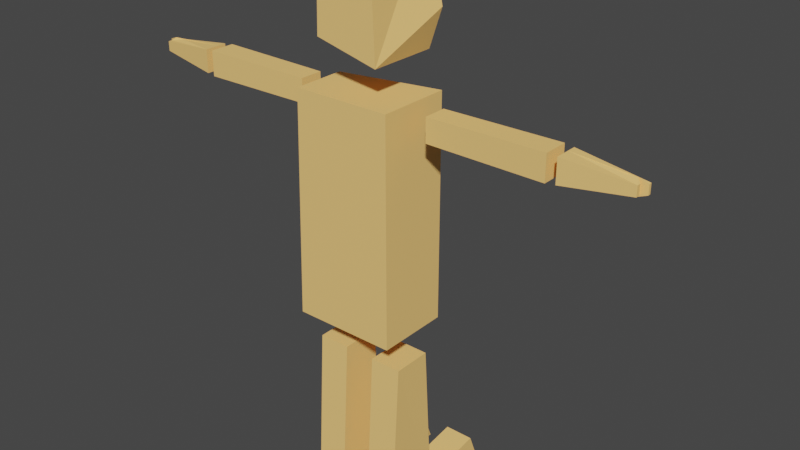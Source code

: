 # Source: PlayerBlenderFile.blend  (saved by Blender 3.0.42; exported with 4.5.12 LTS)
import bpy
from mathutils import Matrix  # noqa: F401  (used for matrix-valued properties, if any)

bpy.ops.wm.read_factory_settings(use_empty=True)
scene = bpy.context.scene
scene.name = 'Scene'

# ---- collections
col_collection = bpy.data.collections.new('Collection'); scene.collection.children.link(col_collection)

# ---- materials (node trees are filled in below, after node groups)
mat_bodymat = bpy.data.materials.new('BodyMat')
mat_bodymat.alpha_threshold = 0.0
mat_bodymat.use_transparent_shadow = False
mat_bodymat.line_color = (0.0, 0.0, 0.0, 1.0)
mat_facematerial = bpy.data.materials.new('FaceMaterial')
mat_facematerial.use_transparent_shadow = False

# ---- material node trees
mat_bodymat.use_nodes = True; mat_bodymat.node_tree.nodes.clear()
_N = mat_bodymat.node_tree.nodes; _L = mat_bodymat.node_tree.links
n0 = _N.new('ShaderNodeOutputMaterial'); n0.name = 'Material Output'; n0.location = (300, 300)
n1 = _N.new('ShaderNodeBsdfPrincipled'); n1.name = 'Principled BSDF'; n1.location = (10, 300)
n1.distribution = 'GGX'
n1.subsurface_method = 'RANDOM_WALK_SKIN'
n1.inputs[0].default_value = (1.0, 0.6, 0.2, 1.0)
n1.inputs[2].default_value = 1.0
n1.inputs[3].default_value = 1.45
n1.inputs[11].default_value = 1.01
n1.inputs[13].default_value = 0.0
n1.inputs[20].default_value = 1.0
n1.inputs[27].default_value = (0.0, 0.0, 0.0, 1.0)
n1.inputs[28].default_value = 1.0
_L.new(n1.outputs[0], n0.inputs[0])
n0.is_active_output = True
mat_facematerial.use_nodes = True; mat_facematerial.node_tree.nodes.clear()
_N = mat_facematerial.node_tree.nodes; _L = mat_facematerial.node_tree.links
n0 = _N.new('ShaderNodeBsdfPrincipled'); n0.name = 'Principled BSDF'; n0.location = (10, 300)
n0.distribution = 'GGX'
n0.subsurface_method = 'RANDOM_WALK_SKIN'
n0.inputs[0].default_value = (0.02012, 0.2, 0.0, 1.0)
n0.inputs[3].default_value = 1.45
n0.inputs[27].default_value = (0.0, 0.0, 0.0, 1.0)
n0.inputs[28].default_value = 1.0
n1 = _N.new('ShaderNodeOutputMaterial'); n1.name = 'Material Output'; n1.location = (300, 300)
_L.new(n0.outputs[0], n1.inputs[0])
n1.is_active_output = True

# ---- world
world_world = bpy.data.worlds.new('World'); scene.world = world_world
world_world.use_nodes = True; world_world.node_tree.nodes.clear()
_N = world_world.node_tree.nodes; _L = world_world.node_tree.links
n0 = _N.new('ShaderNodeOutputWorld'); n0.name = 'World Output'; n0.location = (300, 300)
n1 = _N.new('ShaderNodeBackground'); n1.name = 'Background'; n1.location = (10, 300)
n1.inputs[0].default_value = (0.05088, 0.05088, 0.05088, 1.0)
_L.new(n1.outputs[0], n0.inputs[0])
n0.is_active_output = True
world_world.color = (0.05088, 0.05088, 0.05088)
world_world.use_sun_shadow = False
world_world.sun_shadow_jitter_overblur = 0.0

# ---- meshes
me_cube_005 = bpy.data.meshes.new('Cube.005')
me_cube_005.from_pydata([(-0.2418, -0.4995, -0.04331), (-0.2418, -0.4995, 0.4402), (0.2418, -0.4995, -0.04331), (0.2418, -0.4995, 0.4402), (0.04322, 0.7382, 0.03454), (0.06359, -0.4995, -0.04331), (0.06359, -0.4995, 0.4402), (0.04322, 0.5263, 0.3632), (0.04322, 0.5263, 0.03454), (0.04322, 0.7382, 0.3632), (0.06359, -0.4995, 0.4402), (0.04322, 0.7382, 0.3632), (0.04322, 0.5263, 0.03454), (0.06359, -0.4995, -0.04331), (0.04322, 0.5263, 0.3632), (0.04322, 0.7382, 0.03454), (0.06369, 0.9228, 0.2941), (0.06369, 0.9228, 0.2941), (0.1234, 0.9228, 0.2941), (0.1234, 0.9228, 0.1036), (0.06369, 0.9228, 0.1036), (0.06369, 0.9228, 0.1036), (-0.1003, 0.8156, 0.2985), (-0.1003, 0.8156, 0.09924), (-0.02078, 0.8156, 0.09924), (-0.02078, 0.8156, 0.2985), (-0.2418, -3.075, -0.04331), (-0.2418, -3.075, 0.4402), (0.2418, -3.075, -0.04331), (0.2418, -3.075, 0.4402), (-0.2593, -0.6849, 0.4588), (0.2593, -0.6849, -0.0599), (-0.2593, -0.6849, -0.0599), (0.2593, -0.6849, 0.4588), (0.7157, -5.0, -3.114), (0.7157, -5.059, -1.137), (-0.7087, -5.0, -3.114), (-0.7087, -5.059, -1.137), (0.7142, -5.222, -1.623), (-0.7732, -5.649, 4.5), (-0.7732, -5.527, -0.1343), (0.3196, -5.649, 4.5), (0.3196, -5.527, -0.1343), (-0.2418, -8.513, 0.4187), (-0.2418, -8.513, -0.06489), (0.2418, -8.513, 0.4187), (0.2418, -8.513, -0.06489), (0.04322, -9.75, 0.3408), (0.06359, -8.513, 0.4187), (0.06359, -8.513, -0.06489), (0.04322, -9.538, 0.01212), (0.04322, -9.538, 0.3408), (0.04322, -9.75, 0.01212), (0.06359, -8.513, -0.06489), (0.04322, -9.75, 0.01212), (0.04322, -9.538, 0.3408), (0.06359, -8.513, 0.4187), (0.04322, -9.538, 0.01212), (0.04322, -9.75, 0.3408), (0.06369, -9.935, 0.08122), (0.06369, -9.935, 0.08122), (0.1234, -9.935, 0.08122), (0.1234, -9.935, 0.2717), (0.06369, -9.935, 0.2717), (0.06369, -9.935, 0.2717), (-0.1003, -9.828, 0.07682), (-0.1003, -9.828, 0.2761), (-0.02078, -9.828, 0.2761), (-0.02078, -9.828, 0.07682), (-0.2418, -5.937, 0.4187), (-0.2418, -5.937, -0.06489), (0.2418, -5.937, 0.4187), (0.2418, -5.937, -0.06489), (-0.2593, -8.327, -0.08344), (0.2593, -8.327, 0.4353), (-0.2593, -8.327, 0.4353), (0.2593, -8.327, -0.08344), (-0.6501, -3.509, 8.853), (-0.4323, -3.509, 5.143), (-0.6501, -4.167, 8.853), (-0.4323, -4.167, 5.143), (0.3851, -3.509, 5.143), (0.3851, -4.167, 5.143), (0.614, -4.149, 8.385), (0.614, -3.527, 8.385), (2.009, -4.149, 8.182), (2.268, -4.167, 8.873), (2.268, -3.509, 8.873), (2.009, -3.527, 8.182), (-0.6501, -4.815, 8.853), (-0.4323, -4.815, 5.143), (-0.6501, -5.473, 8.853), (-0.4323, -5.473, 5.143), (0.3851, -4.815, 5.143), (0.3851, -5.473, 5.143), (0.614, -5.455, 8.385), (0.614, -4.833, 8.385), (2.009, -5.455, 8.182), (2.268, -5.473, 8.873), (2.268, -4.815, 8.873), (2.009, -4.833, 8.182), (0.7144, -3.501, -1.623), (0.7157, -3.773, -0.8324), (-0.7087, -3.773, -0.8324), (0.7157, -3.822, -3.24), (-0.7087, -3.874, -3.24), (0.7448, -3.503, -0.1343), (-0.7732, -3.503, 4.5), (0.7448, -3.503, 4.5), (-0.7732, -3.503, -0.1343), (0.7144, -3.823, -1.623), (0.7142, -5.015, -1.623), (0.7157, -3.925, -2.836), (0.7157, -4.917, -2.781), (0.9006, -5.015, -1.623), (0.9007, -3.823, -1.623), (0.9021, -3.925, -2.836), (0.9021, -4.917, -2.781)], [], [(13, 10, 1, 0), (15, 11, 16, 21), (14, 7, 9, 11), (12, 8, 5, 13), (2, 3, 6, 5), (8, 12, 15, 4), (11, 15, 24, 25), (7, 14, 10, 6), (5, 6, 10, 13), (16, 17, 18, 19, 20, 21), (4, 15, 21, 20), (51, 47, 63, 62, 45, 48), (8, 4, 20, 19, 2, 5), (50, 49, 46, 61, 60, 52), (11, 9, 17, 16), (22, 25, 24, 23), (43, 66, 67, 58, 55, 56), (57, 54, 68, 65, 44, 53), (28, 26, 32, 31), (39, 41, 108, 107), (75, 74, 71, 69), (32, 30, 33, 31), (27, 30, 32, 26), (45, 62, 61, 46), (105, 103, 102, 101, 104), (79, 80, 82, 83, 85, 86), (40, 109, 106, 42), (40, 39, 107, 109), (33, 30, 27, 29), (70, 73, 75, 69), (56, 53, 44, 43), (58, 54, 59, 64), (57, 50, 52, 54), (55, 51, 48, 56), (45, 46, 49, 48), (51, 55, 58, 47), (54, 58, 67, 68), (50, 57, 53, 49), (48, 49, 53, 56), (59, 60, 61, 62, 63, 64), (47, 58, 64, 63), (7, 6, 3, 18, 17, 9), (2, 19, 18, 3), (83, 82, 81, 84), (54, 52, 60, 59), (65, 68, 67, 66), (22, 23, 0, 1), (14, 11, 25, 22, 1, 10), (0, 23, 24, 15, 12, 13), (112, 110, 115, 116), (28, 29, 27, 26), (74, 76, 72, 71), (75, 73, 76, 74), (84, 81, 78, 77, 87, 88), (95, 94, 93, 96), (91, 92, 94, 95, 97, 98), (91, 98, 99, 89), (82, 80, 78, 81), (71, 72, 70, 69), (42, 106, 108, 41), (86, 85, 88, 87), (83, 84, 88, 85), (77, 78, 80, 79), (96, 93, 90, 89, 99, 100), (65, 66, 43, 44), (89, 90, 92, 91), (94, 92, 90, 93), (98, 97, 100, 99), (95, 96, 100, 97), (108, 106, 109, 107), (34, 104, 101, 110, 112, 113, 111, 38), (37, 35, 102, 103), (76, 73, 70, 72), (79, 86, 87, 77), (36, 37, 103, 105), (39, 40, 42, 41), (34, 38, 35, 37, 36), (31, 33, 29, 28), (117, 116, 115, 114), (111, 110, 101, 102, 35, 38), (113, 117, 114, 111), (112, 116, 117, 113), (34, 36, 105, 104), (110, 111, 114, 115)])
me_cube_005.polygons.foreach_set('material_index', [0, 0, 0, 0, 0, 0, 0, 0, 0, 0, 0, 0, 0, 0, 0, 0, 0, 0, 0, 0, 0, 0, 0, 0, 0, 0, 0, 0, 0, 0, 0, 0, 0, 0, 0, 0, 0, 0, 0, 0, 0, 0, 0, 0, 0, 0, 0, 0, 0, 0, 0, 0, 0, 0, 0, 0, 0, 0, 0, 0, 0, 0, 0, 0, 0, 0, 0, 0, 0, 0, 0, 0, 0, 0, 0, 0, 0, 0, 1, 0, 0, 0, 0, 0])
_uv = me_cube_005.uv_layers.new(name='UVMap')
_uv.uv.foreach_set('vector', [0.375, 0.8421, 0.625, 0.8421, 0.625, 1.0, 0.375, 1.0, 0.2829, 0.6815, 0.7171, 0.6815, 0.7171, 0.6815, 0.2829, 0.6815, 0.7171, 0.6815, 0.7171, 0.6815, 0.7171, 0.6815, 0.7171, 0.6815, 0.2829, 0.6815, 0.2829, 0.6815, 0.2829, 0.75, 0.2829, 0.75, 0.375, 0.75, 0.625, 0.75, 0.625, 0.8421, 0.375, 0.8421, 0.2829, 0.6815, 0.2829, 0.6815, 0.2829, 0.6815, 0.2829, 0.6815, 0.7171, 0.6815, 0.2829, 0.6815, 0.2829, 0.6815, 0.7171, 0.6815, 0.7171, 0.6815, 0.7171, 0.6815, 0.7171, 0.75, 0.7171, 0.75, 0.375, 0.8421, 0.625, 0.8421, 0.625, 0.8421, 0.375, 0.8421, 0.7171, 0.6815, 0.7171, 0.6815, 0.625, 0.6815, 0.375, 0.6815, 0.2829, 0.6815, 0.2829, 0.6815, 0.2829, 0.6815, 0.2829, 0.6815, 0.2829, 0.6815, 0.2829, 0.6815, 0.2829, 0.6815, 0.2829, 0.6815, 0.2829, 0.6815, 0.375, 0.6815, 0.375, 0.75, 0.2829, 0.75, 0.2829, 0.6815, 0.2829, 0.6815, 0.2829, 0.6815, 0.375, 0.6815, 0.375, 0.75, 0.2829, 0.75, 0.7171, 0.6815, 0.7171, 0.75, 0.625, 0.75, 0.625, 0.6815, 0.7171, 0.6815, 0.7171, 0.6815, 0.7171, 0.6815, 0.7171, 0.6815, 0.7171, 0.6815, 0.7171, 0.6815, 0.875, 0.6815, 0.7171, 0.6815, 0.2829, 0.6815, 0.375, 0.06855, 0.125, 0.75, 0.125, 0.6815, 0.2829, 0.6815, 0.2829, 0.6815, 0.2829, 0.6815, 0.2829, 0.75, 0.7171, 0.6815, 0.7171, 0.6815, 0.7171, 0.6815, 0.875, 0.6815, 0.875, 0.75, 0.7171, 0.75, 0.375, 0.75, 0.125, 0.75, 0.125, 0.5903, 0.375, 0.5903, 0.125, 0.5, 0.375, 0.5, 0.375, 0.625, 0.125, 0.625, 0.125, 0.5903, 0.375, 0.5903, 0.375, 0.75, 0.125, 0.75, 0.375, 0.1597, 0.875, 0.5903, 0.625, 0.5903, 0.375, 0.5903, 0.625, 0.0, 0.625, 0.1597, 0.375, 0.1597, 0.375, 0.0, 0.375, 0.75, 0.375, 0.6815, 0.625, 0.6815, 0.625, 0.75, 0.625, 0.125, 0.125, 0.625, 0.375, 0.625, 0.4583, 0.625, 0.625, 0.625, 0.375, 0.25, 0.625, 0.25, 0.625, 0.5, 0.4012, 0.5, 0.4012, 0.5, 0.375, 0.5, 0.875, 0.5, 0.875, 0.625, 0.625, 0.625, 0.625, 0.5, 0.625, 0.25, 0.375, 0.25, 0.375, 0.125, 0.625, 0.125, 0.625, 0.5903, 0.875, 0.5903, 0.875, 0.75, 0.625, 0.75, 0.625, 0.0, 0.625, 0.1597, 0.375, 0.1597, 0.375, 0.0, 0.375, 0.8421, 0.625, 0.8421, 0.625, 1.0, 0.375, 1.0, 0.2829, 0.6815, 0.7171, 0.6815, 0.7171, 0.6815, 0.2829, 0.6815, 0.7171, 0.6815, 0.7171, 0.6815, 0.7171, 0.6815, 0.7171, 0.6815, 0.2829, 0.6815, 0.2829, 0.6815, 0.2829, 0.75, 0.2829, 0.75, 0.375, 0.75, 0.625, 0.75, 0.625, 0.8421, 0.375, 0.8421, 0.2829, 0.6815, 0.2829, 0.6815, 0.2829, 0.6815, 0.2829, 0.6815, 0.7171, 0.6815, 0.2829, 0.6815, 0.2829, 0.6815, 0.7171, 0.6815, 0.7171, 0.6815, 0.7171, 0.6815, 0.7171, 0.75, 0.7171, 0.75, 0.375, 0.8421, 0.625, 0.8421, 0.625, 0.8421, 0.375, 0.8421, 0.7171, 0.6815, 0.7171, 0.6815, 0.625, 0.6815, 0.375, 0.6815, 0.2829, 0.6815, 0.2829, 0.6815, 0.2829, 0.6815, 0.2829, 0.6815, 0.2829, 0.6815, 0.2829, 0.6815, 0.7171, 0.6815, 0.7171, 0.75, 0.625, 0.75, 0.625, 0.6815, 0.7171, 0.6815, 0.7171, 0.6815, 0.375, 0.75, 0.375, 0.6815, 0.625, 0.6815, 0.625, 0.75, 0.4012, 0.5, 0.625, 0.5, 0.625, 0.75, 0.4012, 0.75, 0.7171, 0.6815, 0.7171, 0.6815, 0.7171, 0.6815, 0.7171, 0.6815, 0.875, 0.6815, 0.7171, 0.6815, 0.2829, 0.6815, 0.375, 0.06855, 0.625, 0.06855, 0.375, 0.06855, 0.375, 0.0, 0.625, 0.0, 0.7171, 0.6815, 0.7171, 0.6815, 0.7171, 0.6815, 0.875, 0.6815, 0.875, 0.75, 0.7171, 0.75, 0.125, 0.75, 0.125, 0.6815, 0.2829, 0.6815, 0.2829, 0.6815, 0.2829, 0.6815, 0.2829, 0.75, 0.5935, 0.625, 0.4583, 0.625, 0.4583, 0.625, 0.5935, 0.625, 0.375, 0.75, 0.625, 0.75, 0.625, 1.0, 0.375, 1.0, 0.375, 0.5903, 0.625, 0.5903, 0.625, 0.75, 0.375, 0.75, 0.375, 0.1597, 0.875, 0.5903, 0.625, 0.5903, 0.375, 0.5903, 0.4012, 0.75, 0.625, 0.75, 0.625, 1.0, 0.375, 1.0, 0.375, 0.75, 0.4012, 0.75, 0.4012, 0.5, 0.625, 0.5, 0.625, 0.75, 0.4012, 0.75, 0.375, 0.25, 0.625, 0.25, 0.625, 0.5, 0.4012, 0.5, 0.4012, 0.5, 0.375, 0.5, 0.125, 0.5, 0.375, 0.5, 0.375, 0.75, 0.125, 0.75, 0.625, 0.5, 0.875, 0.5, 0.875, 0.75, 0.625, 0.75, 0.375, 0.75, 0.625, 0.75, 0.625, 1.0, 0.375, 1.0, 0.625, 0.5, 0.625, 0.625, 0.375, 0.625, 0.375, 0.5, 0.375, 0.5, 0.4012, 0.5, 0.4012, 0.75, 0.375, 0.75, 0.4012, 0.5, 0.4012, 0.75, 0.4012, 0.75, 0.4012, 0.5, 0.375, 0.0, 0.625, 0.0, 0.625, 0.25, 0.375, 0.25, 0.4012, 0.75, 0.625, 0.75, 0.625, 1.0, 0.375, 1.0, 0.375, 0.75, 0.4012, 0.75, 0.625, 0.06855, 0.375, 0.06855, 0.375, 0.0, 0.625, 0.0, 0.375, 0.0, 0.625, 0.0, 0.625, 0.25, 0.375, 0.25, 0.625, 0.5, 0.875, 0.5, 0.875, 0.75, 0.625, 0.75, 0.375, 0.5, 0.4012, 0.5, 0.4012, 0.75, 0.375, 0.75, 0.4012, 0.5, 0.4012, 0.75, 0.4012, 0.75, 0.4012, 0.5, 0.375, 0.625, 0.625, 0.625, 0.625, 0.125, 0.125, 0.625, 0.625, 0.5, 0.625, 0.625, 0.4583, 0.625, 0.4583, 0.625, 0.5935, 0.625, 0.5935, 0.5363, 0.4583, 0.5363, 0.4583, 0.5, 0.125, 0.5, 0.375, 0.5, 0.375, 0.625, 0.125, 0.625, 0.625, 0.5903, 0.875, 0.5903, 0.875, 0.75, 0.625, 0.75, 0.125, 0.5, 0.375, 0.5, 0.375, 0.75, 0.125, 0.75, 0.625, 0.25, 0.375, 0.25, 0.375, 0.125, 0.625, 0.125, 0.375, 0.25, 0.875, 0.5, 0.625, 0.5, 0.375, 0.5, 0.625, 0.5, 0.4583, 0.5, 0.375, 0.5, 0.375, 0.25, 0.625, 0.25, 0.375, 0.5903, 0.625, 0.5903, 0.625, 0.75, 0.375, 0.75, 0.5935, 0.5363, 0.5935, 0.625, 0.4583, 0.625, 0.4583, 0.5363, 0.4583, 0.5363, 0.4583, 0.625, 0.4583, 0.625, 0.375, 0.625, 0.375, 0.5, 0.4583, 0.5, 0.5935, 0.5363, 0.5935, 0.5363, 0.4583, 0.5363, 0.4583, 0.5363, 0.5935, 0.625, 0.5935, 0.625, 0.5935, 0.5363, 0.5935, 0.5363, 0.625, 0.5, 0.875, 0.5, 0.875, 0.625, 0.625, 0.625, 0.4583, 0.625, 0.4583, 0.5363, 0.4583, 0.5363, 0.4583, 0.625])
me_cube_005.materials.append(mat_bodymat)
me_cube_005.materials.append(mat_facematerial)
me_cube_005.use_remesh_fix_poles = True
me_cube_005.use_remesh_preserve_attributes = False
me_cube_005.update()
arm_armature = bpy.data.armatures.new('Armature')  # bones are not reproduced

# ---- objects
ob_cube_002 = bpy.data.objects.new('Cube.002', me_cube_005)
ob_armature = bpy.data.objects.new('Armature', arm_armature)

# ---- transforms, parenting, visibility, modifiers, constraints
ob_cube_002.parent = ob_armature
ob_cube_002.matrix_parent_inverse = Matrix(((1.0, -0.0, 0.0, -0.0), (-0.0, 1.0, -0.0, 0.0), (0.0, -0.0, 1.0, 6.59), (-0.0, 0.0, -0.0, 1.0)))
ob_cube_002.location = (5.294e-23, -4.538, -2.117)
ob_cube_002.rotation_euler = (3.142, 0.0, 0.0)
_vg = ob_cube_002.vertex_groups.new(name='Body')
for _i, _w in zip([39, 40, 41, 42, 106, 107, 108, 109], [1.0, 0.9926, 1.0, 0.9889, 0.6835, 0.9999, 0.9999, 0.9738]): _vg.add([_i], _w, 'REPLACE')
_vg = ob_cube_002.vertex_groups.new(name='LeftHand1')
_vg.add([69, 70, 71, 72, 73, 74, 75, 76], 1.0, 'REPLACE')
_vg = ob_cube_002.vertex_groups.new(name='LeftHand2')
_vg.add([43, 44, 45, 46, 47, 48, 49, 50, 51, 52, 53, 54, 55, 56, 57, 58, 59, 60, 61, 62, 63, 64, 65, 66, 67, 68], 1.0, 'REPLACE')
_vg = ob_cube_002.vertex_groups.new(name='RightHand2.001')
_vg.add([26, 27, 28, 29, 30, 31, 32, 33], 1.0, 'REPLACE')
_vg = ob_cube_002.vertex_groups.new(name='RightHand2')
_vg.add([0, 1, 2, 3, 4, 5, 6, 7, 8, 9, 10, 11, 12, 13, 14, 15, 16, 17, 18, 19, 20, 21, 22, 23, 24, 25], 1.0, 'REPLACE')
_vg = ob_cube_002.vertex_groups.new(name='Head')
for _i, _w in zip([34, 35, 36, 37, 38, 101, 102, 103, 104, 105, 106, 109, 110, 111, 112, 113, 114, 115, 116, 117], [1.0, 1.0, 1.0, 1.0, 1.0, 1.0, 1.0, 1.0, 1.0, 1.0, 0.3165, 0.002428, 1.0, 1.0, 1.0, 1.0, 1.0, 1.0, 1.0, 1.0]): _vg.add([_i], _w, 'REPLACE')
_vg = ob_cube_002.vertex_groups.new(name='LeftLeg')
_vg.add([89, 90, 91, 92, 93, 94, 95, 96, 97, 98, 99, 100], 1.0, 'REPLACE')
_vg = ob_cube_002.vertex_groups.new(name='RightLeg')
_vg.add([77, 78, 79, 80, 81, 82, 83, 84, 85, 86, 87, 88], 1.0, 'REPLACE')
_m = ob_cube_002.modifiers.new('Armature', 'ARMATURE')
_m.object = ob_armature
ob_armature.location = (0.0, 0.0, 4.41)
ob_armature.rotation_euler = (0.0, 0.0, 1.571)
ob_armature.show_in_front = True

# ---- collection membership
col_collection.objects.link(ob_cube_002)
col_collection.objects.link(ob_armature)

# ---- scene / render settings (as saved in the file)
scene.frame_start = 1; scene.frame_end = 15; scene.frame_set(15)
scene.render.engine = 'BLENDER_EEVEE_NEXT'
scene.cycles.sampling_pattern = 'TABULATED_SOBOL'
scene.cycles.use_light_tree = False
scene.view_settings.view_transform = 'Filmic'
bpy.context.view_layer.update()

# ---- added for rendering (the .blend has no active camera and no usable light): camera, sun
cam_auto = bpy.data.cameras.new('AutoCamera')
cam_auto.lens = 50.0
cam_auto.sensor_width = 36.0
cam_auto.clip_end = 1000.0
ob_auto_camera = bpy.data.objects.new('AutoCamera', cam_auto)
scene.collection.objects.link(ob_auto_camera)
ob_auto_camera.location = (12.1705, -13.7579, 15.737)
ob_auto_camera.rotation_euler = (1.09748, -7.21219e-08, 0.694738)
scene.camera = ob_auto_camera
light_auto_sun = bpy.data.lights.new('AutoSun', 'SUN')
light_auto_sun.energy = 3.0
light_auto_sun.angle = 0.0523599
ob_auto_sun = bpy.data.objects.new('AutoSun', light_auto_sun)
scene.collection.objects.link(ob_auto_sun)
ob_auto_sun.rotation_euler = (0.872665, 0.174533, 0.523599)
bpy.context.view_layer.update()

